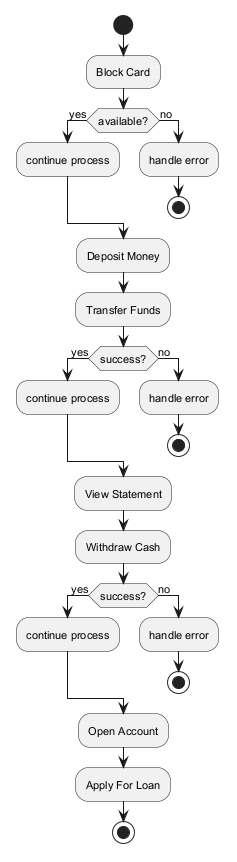

The diagram above was rendered by PlantUML. Its source (embedded in the PNG):
@startuml
skinparam backgroundColor #FFFFFF
skinparam classBackgroundColor #E8F4FA
skinparam classBorderColor #2C7DA0
skinparam defaultFontSize 11
start
:Block Card;
if (available?) then (yes)
:continue process;
else (no)
:handle error;
stop
endif
:Deposit Money;
:Transfer Funds;
if (success?) then (yes)
:continue process;
else (no)
:handle error;
stop
endif
:View Statement;
:Withdraw Cash;
if (success?) then (yes)
:continue process;
else (no)
:handle error;
stop
endif
:Open Account;
:Apply For Loan;
stop
@enduml